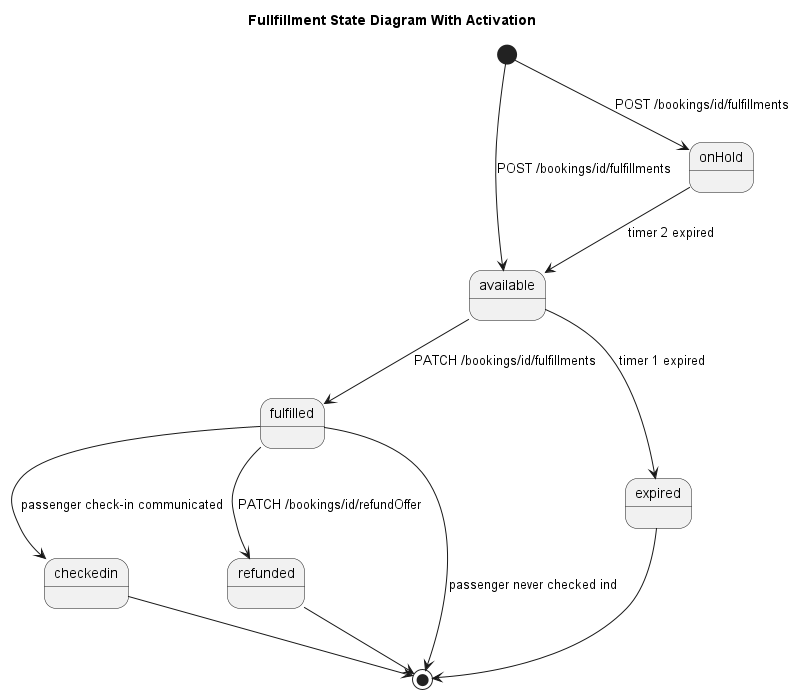

The diagram above was rendered by PlantUML. Its source (embedded in the PNG):
@startuml
title "Fullfillment State Diagram With Activation"
[*] --> available: POST /bookings/id/fulfillments
[*] --> onHold: POST /bookings/id/fulfillments
available --> fulfilled: PATCH /bookings/id/fulfillments
available --> expired: timer 1 expired
onHold --> available: timer 2 expired
fulfilled --> checkedin: passenger check-in communicated 
fulfilled --> refunded: PATCH /bookings/id/refundOffer
checkedin --> [*]
fulfilled --> [*]: passenger never checked ind
refunded --> [*]
expired --> [*]
@enduml